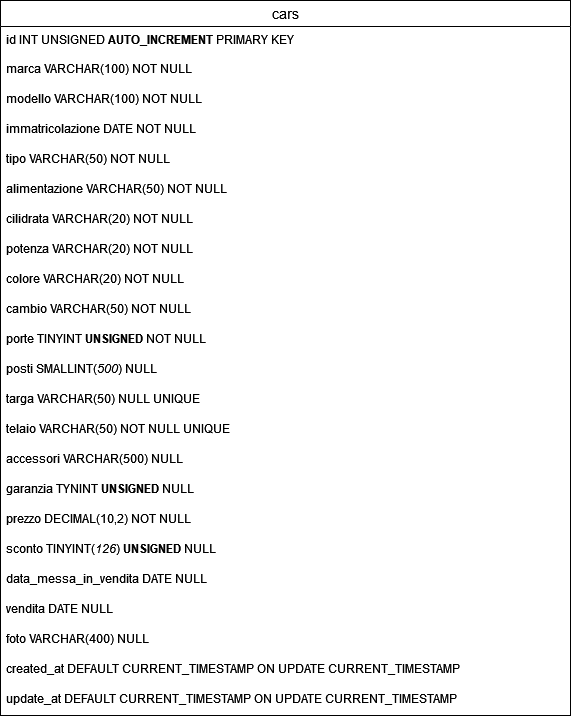

The diagram above was exported from draw.io. Its source (the exported page's mxGraphModel, read from the mxfile embedded in the PNG):
<mxGraphModel dx="1222" dy="594" grid="1" gridSize="10" guides="1" tooltips="1" connect="1" arrows="1" fold="1" page="1" pageScale="1" pageWidth="827" pageHeight="1169" math="0" shadow="0">
  <root>
    <mxCell id="0" />
    <mxCell id="1" parent="0" />
    <mxCell id="cmGqXszHFQ7iLXzoB9pB-3" value="cars" style="swimlane;fontStyle=0;childLayout=stackLayout;horizontal=1;startSize=26;horizontalStack=0;resizeParent=1;resizeParentMax=0;resizeLast=0;collapsible=1;marginBottom=0;align=center;fontSize=14;" parent="1" vertex="1">
      <mxGeometry x="170" width="570" height="715" as="geometry" />
    </mxCell>
    <mxCell id="cmGqXszHFQ7iLXzoB9pB-4" value="&lt;div&gt;id INT UNSIGNED &lt;strong&gt;AUTO_INCREMENT &lt;/strong&gt;PRIMARY KEY&lt;/div&gt;" style="text;strokeColor=none;fillColor=none;spacingLeft=4;spacingRight=4;overflow=hidden;rotatable=0;points=[[0,0.5],[1,0.5]];portConstraint=eastwest;fontSize=12;whiteSpace=wrap;html=1;" parent="cmGqXszHFQ7iLXzoB9pB-3" vertex="1">
      <mxGeometry y="26" width="570" height="29" as="geometry" />
    </mxCell>
    <mxCell id="cmGqXszHFQ7iLXzoB9pB-5" value="&lt;div&gt;marca VARCHAR(100) NOT NULL&lt;/div&gt;" style="text;strokeColor=none;fillColor=none;spacingLeft=4;spacingRight=4;overflow=hidden;rotatable=0;points=[[0,0.5],[1,0.5]];portConstraint=eastwest;fontSize=12;whiteSpace=wrap;html=1;" parent="cmGqXszHFQ7iLXzoB9pB-3" vertex="1">
      <mxGeometry y="55" width="570" height="30" as="geometry" />
    </mxCell>
    <mxCell id="cmGqXszHFQ7iLXzoB9pB-6" value="&lt;div&gt;modello VARCHAR(100) NOT NULL&lt;/div&gt;&lt;div&gt;&lt;br&gt;&lt;/div&gt;" style="text;strokeColor=none;fillColor=none;spacingLeft=4;spacingRight=4;overflow=hidden;rotatable=0;points=[[0,0.5],[1,0.5]];portConstraint=eastwest;fontSize=12;whiteSpace=wrap;html=1;" parent="cmGqXszHFQ7iLXzoB9pB-3" vertex="1">
      <mxGeometry y="85" width="570" height="30" as="geometry" />
    </mxCell>
    <mxCell id="cmGqXszHFQ7iLXzoB9pB-12" value="immatricolazione DATE NOT NULL" style="text;strokeColor=none;fillColor=none;spacingLeft=4;spacingRight=4;overflow=hidden;rotatable=0;points=[[0,0.5],[1,0.5]];portConstraint=eastwest;fontSize=12;whiteSpace=wrap;html=1;" parent="cmGqXszHFQ7iLXzoB9pB-3" vertex="1">
      <mxGeometry y="115" width="570" height="30" as="geometry" />
    </mxCell>
    <mxCell id="cmGqXszHFQ7iLXzoB9pB-13" value="tipo VARCHAR(50) NOT NULL" style="text;strokeColor=none;fillColor=none;spacingLeft=4;spacingRight=4;overflow=hidden;rotatable=0;points=[[0,0.5],[1,0.5]];portConstraint=eastwest;fontSize=12;whiteSpace=wrap;html=1;" parent="cmGqXszHFQ7iLXzoB9pB-3" vertex="1">
      <mxGeometry y="145" width="570" height="30" as="geometry" />
    </mxCell>
    <mxCell id="cmGqXszHFQ7iLXzoB9pB-14" value="&lt;div&gt;alimentazione&lt;span style=&quot;white-space: pre;&quot;&gt; VARCHAR(50) &lt;/span&gt;NOT NULL&lt;/div&gt;" style="text;strokeColor=none;fillColor=none;spacingLeft=4;spacingRight=4;overflow=hidden;rotatable=0;points=[[0,0.5],[1,0.5]];portConstraint=eastwest;fontSize=12;whiteSpace=wrap;html=1;" parent="cmGqXszHFQ7iLXzoB9pB-3" vertex="1">
      <mxGeometry y="175" width="570" height="30" as="geometry" />
    </mxCell>
    <mxCell id="cmGqXszHFQ7iLXzoB9pB-15" value="&lt;div&gt;cilidrata VARCHAR(20) NOT NULL&lt;/div&gt;" style="text;strokeColor=none;fillColor=none;spacingLeft=4;spacingRight=4;overflow=hidden;rotatable=0;points=[[0,0.5],[1,0.5]];portConstraint=eastwest;fontSize=12;whiteSpace=wrap;html=1;" parent="cmGqXszHFQ7iLXzoB9pB-3" vertex="1">
      <mxGeometry y="205" width="570" height="30" as="geometry" />
    </mxCell>
    <mxCell id="cmGqXszHFQ7iLXzoB9pB-16" value="potenza VARCHAR(20) NOT NULL" style="text;strokeColor=none;fillColor=none;spacingLeft=4;spacingRight=4;overflow=hidden;rotatable=0;points=[[0,0.5],[1,0.5]];portConstraint=eastwest;fontSize=12;whiteSpace=wrap;html=1;" parent="cmGqXszHFQ7iLXzoB9pB-3" vertex="1">
      <mxGeometry y="235" width="570" height="30" as="geometry" />
    </mxCell>
    <mxCell id="cmGqXszHFQ7iLXzoB9pB-17" value="colore VARCHAR(20) NOT NULL" style="text;strokeColor=none;fillColor=none;spacingLeft=4;spacingRight=4;overflow=hidden;rotatable=0;points=[[0,0.5],[1,0.5]];portConstraint=eastwest;fontSize=12;whiteSpace=wrap;html=1;" parent="cmGqXszHFQ7iLXzoB9pB-3" vertex="1">
      <mxGeometry y="265" width="570" height="30" as="geometry" />
    </mxCell>
    <mxCell id="cmGqXszHFQ7iLXzoB9pB-46" value="cambio VARCHAR(50) NOT NULL" style="text;strokeColor=none;fillColor=none;spacingLeft=4;spacingRight=4;overflow=hidden;rotatable=0;points=[[0,0.5],[1,0.5]];portConstraint=eastwest;fontSize=12;whiteSpace=wrap;html=1;" parent="cmGqXszHFQ7iLXzoB9pB-3" vertex="1">
      <mxGeometry y="295" width="570" height="30" as="geometry" />
    </mxCell>
    <mxCell id="cmGqXszHFQ7iLXzoB9pB-18" value="porte TINYINT &lt;strong&gt;UNSIGNED&lt;/strong&gt; NOT NULL" style="text;strokeColor=none;fillColor=none;spacingLeft=4;spacingRight=4;overflow=hidden;rotatable=0;points=[[0,0.5],[1,0.5]];portConstraint=eastwest;fontSize=12;whiteSpace=wrap;html=1;" parent="cmGqXszHFQ7iLXzoB9pB-3" vertex="1">
      <mxGeometry y="325" width="570" height="30" as="geometry" />
    </mxCell>
    <mxCell id="cmGqXszHFQ7iLXzoB9pB-19" value="posti SMALLINT(&lt;em&gt;500&lt;/em&gt;) NULL" style="text;strokeColor=none;fillColor=none;spacingLeft=4;spacingRight=4;overflow=hidden;rotatable=0;points=[[0,0.5],[1,0.5]];portConstraint=eastwest;fontSize=12;whiteSpace=wrap;html=1;" parent="cmGqXszHFQ7iLXzoB9pB-3" vertex="1">
      <mxGeometry y="355" width="570" height="30" as="geometry" />
    </mxCell>
    <mxCell id="cmGqXszHFQ7iLXzoB9pB-20" value="targa VARCHAR(50) NULL UNIQUE " style="text;strokeColor=none;fillColor=none;spacingLeft=4;spacingRight=4;overflow=hidden;rotatable=0;points=[[0,0.5],[1,0.5]];portConstraint=eastwest;fontSize=12;whiteSpace=wrap;html=1;" parent="cmGqXszHFQ7iLXzoB9pB-3" vertex="1">
      <mxGeometry y="385" width="570" height="30" as="geometry" />
    </mxCell>
    <mxCell id="cmGqXszHFQ7iLXzoB9pB-21" value="telaio VARCHAR(50) NOT NULL UNIQUE " style="text;strokeColor=none;fillColor=none;spacingLeft=4;spacingRight=4;overflow=hidden;rotatable=0;points=[[0,0.5],[1,0.5]];portConstraint=eastwest;fontSize=12;whiteSpace=wrap;html=1;" parent="cmGqXszHFQ7iLXzoB9pB-3" vertex="1">
      <mxGeometry y="415" width="570" height="30" as="geometry" />
    </mxCell>
    <mxCell id="cmGqXszHFQ7iLXzoB9pB-22" value="accessori VARCHAR(500) NULL" style="text;strokeColor=none;fillColor=none;spacingLeft=4;spacingRight=4;overflow=hidden;rotatable=0;points=[[0,0.5],[1,0.5]];portConstraint=eastwest;fontSize=12;whiteSpace=wrap;html=1;" parent="cmGqXszHFQ7iLXzoB9pB-3" vertex="1">
      <mxGeometry y="445" width="570" height="30" as="geometry" />
    </mxCell>
    <mxCell id="cmGqXszHFQ7iLXzoB9pB-23" value="garanzia TYNINT &lt;strong&gt;UNSIGNED&lt;/strong&gt; NULL" style="text;strokeColor=none;fillColor=none;spacingLeft=4;spacingRight=4;overflow=hidden;rotatable=0;points=[[0,0.5],[1,0.5]];portConstraint=eastwest;fontSize=12;whiteSpace=wrap;html=1;" parent="cmGqXszHFQ7iLXzoB9pB-3" vertex="1">
      <mxGeometry y="475" width="570" height="30" as="geometry" />
    </mxCell>
    <mxCell id="cmGqXszHFQ7iLXzoB9pB-24" value="prezzo DECIMAL(10,2) NOT NULL" style="text;strokeColor=none;fillColor=none;spacingLeft=4;spacingRight=4;overflow=hidden;rotatable=0;points=[[0,0.5],[1,0.5]];portConstraint=eastwest;fontSize=12;whiteSpace=wrap;html=1;" parent="cmGqXszHFQ7iLXzoB9pB-3" vertex="1">
      <mxGeometry y="505" width="570" height="30" as="geometry" />
    </mxCell>
    <mxCell id="cmGqXszHFQ7iLXzoB9pB-25" value="sconto TINYINT(&lt;em&gt;126&lt;/em&gt;) &lt;strong&gt;UNSIGNED&lt;/strong&gt; NULL" style="text;strokeColor=none;fillColor=none;spacingLeft=4;spacingRight=4;overflow=hidden;rotatable=0;points=[[0,0.5],[1,0.5]];portConstraint=eastwest;fontSize=12;whiteSpace=wrap;html=1;" parent="cmGqXszHFQ7iLXzoB9pB-3" vertex="1">
      <mxGeometry y="535" width="570" height="30" as="geometry" />
    </mxCell>
    <mxCell id="cmGqXszHFQ7iLXzoB9pB-26" value="data_messa_in_vendita DATE NULL" style="text;strokeColor=none;fillColor=none;spacingLeft=4;spacingRight=4;overflow=hidden;rotatable=0;points=[[0,0.5],[1,0.5]];portConstraint=eastwest;fontSize=12;whiteSpace=wrap;html=1;" parent="cmGqXszHFQ7iLXzoB9pB-3" vertex="1">
      <mxGeometry y="565" width="570" height="30" as="geometry" />
    </mxCell>
    <mxCell id="cmGqXszHFQ7iLXzoB9pB-27" value="&lt;div&gt;vendita DATE NULL&lt;/div&gt;" style="text;strokeColor=none;fillColor=none;spacingLeft=4;spacingRight=4;overflow=hidden;rotatable=0;points=[[0,0.5],[1,0.5]];portConstraint=eastwest;fontSize=12;whiteSpace=wrap;html=1;" parent="cmGqXszHFQ7iLXzoB9pB-3" vertex="1">
      <mxGeometry y="595" width="570" height="30" as="geometry" />
    </mxCell>
    <mxCell id="cmGqXszHFQ7iLXzoB9pB-28" value="&lt;div&gt;foto VARCHAR(400) NULL&lt;/div&gt;" style="text;strokeColor=none;fillColor=none;spacingLeft=4;spacingRight=4;overflow=hidden;rotatable=0;points=[[0,0.5],[1,0.5]];portConstraint=eastwest;fontSize=12;whiteSpace=wrap;html=1;" parent="cmGqXszHFQ7iLXzoB9pB-3" vertex="1">
      <mxGeometry y="625" width="570" height="30" as="geometry" />
    </mxCell>
    <mxCell id="cmGqXszHFQ7iLXzoB9pB-29" value="&lt;div&gt;created_at DEFAULT CURRENT_TIMESTAMP ON UPDATE CURRENT_TIMESTAMP&lt;/div&gt;" style="text;strokeColor=none;fillColor=none;spacingLeft=4;spacingRight=4;overflow=hidden;rotatable=0;points=[[0,0.5],[1,0.5]];portConstraint=eastwest;fontSize=12;whiteSpace=wrap;html=1;" parent="cmGqXszHFQ7iLXzoB9pB-3" vertex="1">
      <mxGeometry y="655" width="570" height="30" as="geometry" />
    </mxCell>
    <mxCell id="cmGqXszHFQ7iLXzoB9pB-30" value="&lt;div&gt;update_at DEFAULT CURRENT_TIMESTAMP ON UPDATE CURRENT_TIMESTAMP&lt;/div&gt;" style="text;strokeColor=none;fillColor=none;spacingLeft=4;spacingRight=4;overflow=hidden;rotatable=0;points=[[0,0.5],[1,0.5]];portConstraint=eastwest;fontSize=12;whiteSpace=wrap;html=1;" parent="cmGqXszHFQ7iLXzoB9pB-3" vertex="1">
      <mxGeometry y="685" width="570" height="30" as="geometry" />
    </mxCell>
  </root>
</mxGraphModel>